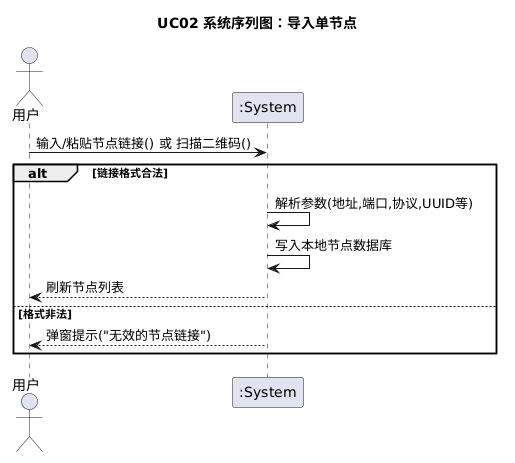

The diagram above was rendered by PlantUML. Its source (embedded in the PNG):
@startuml
title UC02 系统序列图：导入单节点
actor 用户 as User
participant ":System" as Sys

User -> Sys : 输入/粘贴节点链接() 或 扫描二维码()

alt 链接格式合法
    Sys -> Sys : 解析参数(地址,端口,协议,UUID等)
    Sys -> Sys : 写入本地节点数据库
    Sys --> User : 刷新节点列表
else 格式非法
    Sys --> User : 弹窗提示("无效的节点链接")
end
@enduml